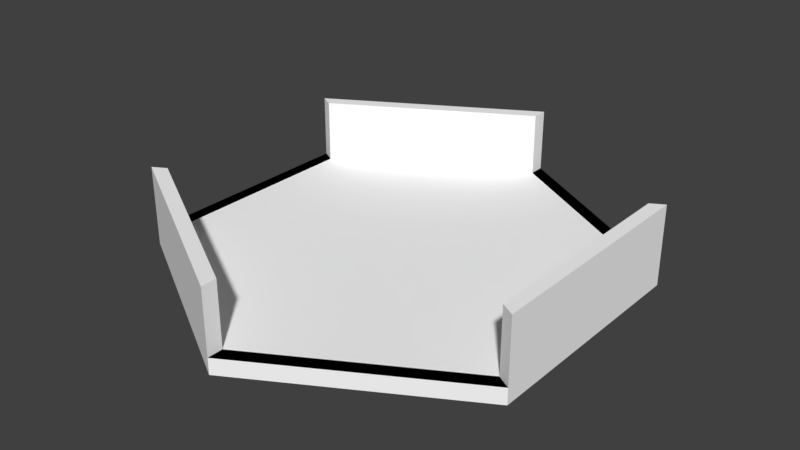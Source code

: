 # Source: Platform.blend  (saved by Blender 2.79.0; exported with 4.5.12 LTS)
import bpy
from mathutils import Matrix  # noqa: F401  (used for matrix-valued properties, if any)

bpy.ops.wm.read_factory_settings(use_empty=True)
scene = bpy.context.scene
scene.name = 'Scene'

# ---- collections
col_collection_1 = bpy.data.collections.new('Collection 1'); scene.collection.children.link(col_collection_1)

# ---- materials (node trees are filled in below, after node groups)
mat_material_001 = bpy.data.materials.new('Material.001')
mat_material_001.alpha_threshold = 0.0
mat_material_001.use_transparent_shadow = False
mat_material_001.diffuse_color = (1.0, 1.0, 1.0, 1.0)
mat_material_001.roughness = 0.5
mat_material_005 = bpy.data.materials.new('Material.005')
mat_material_005.alpha_threshold = 0.0
mat_material_005.use_transparent_shadow = False
mat_material_005.diffuse_color = (0.0, 0.0, 0.0, 1.0)
mat_material_005.roughness = 0.5

# ---- material node trees

# ---- world
world_world = bpy.data.worlds.new('World'); scene.world = world_world
world_world.color = (0.05088, 0.05088, 0.05088)
world_world.use_sun_shadow = False
world_world.sun_shadow_jitter_overblur = 0.0
world_world.cycles.sampling_method = 'MANUAL'

# ---- meshes
me_circle = bpy.data.meshes.new('Circle')
me_circle.from_pydata([(0.0, 1.0, 0.0), (-0.866, 0.5, 0.0), (-0.866, -0.5, 0.0), (8.742e-08, -1.0, 0.0), (0.866, -0.5, 0.0), (0.866, 0.5, 0.0), (0.0, 1.0, 0.06867), (-0.866, 0.5, 0.06867), (-0.866, -0.5, 0.06867), (8.742e-08, -1.0, 0.06867), (0.866, -0.5, 0.06867), (0.866, 0.5, 0.06867), (1.326e-09, 0.9333, 0.06867), (-0.8082, 0.4666, 0.06867), (-0.8082, -0.4666, 0.06867), (8.291e-08, -0.9333, 0.06867), (0.8082, -0.4666, 0.06867), (0.8082, 0.4666, 0.06867), (-0.866, 0.5, 0.3431), (0.0, 1.0, 0.3431), (8.742e-08, -1.0, 0.3431), (-0.866, -0.5, 0.3431), (0.866, 0.5, 0.3431), (0.866, -0.5, 0.3431), (-0.8082, 0.4666, 0.3431), (1.326e-09, 0.9333, 0.3431), (8.291e-08, -0.9333, 0.3431), (-0.8082, -0.4666, 0.3431), (0.8082, 0.4666, 0.3431), (0.8082, -0.4666, 0.3431), (8.291e-08, -0.9333, 0.06867), (-0.8082, -0.4666, 0.06867), (8.291e-08, -0.9333, 0.3431), (-0.8082, -0.4666, 0.3431), (-0.8082, 0.4666, 0.06867), (1.326e-09, 0.9333, 0.06867), (0.8082, 0.4666, 0.06867), (0.8082, -0.4666, 0.06867), (-0.8082, 0.4666, 0.3431), (1.326e-09, 0.9333, 0.3431), (0.8082, 0.4666, 0.3431), (0.8082, -0.4666, 0.3431), (8.291e-08, -0.9333, 0.06867), (-0.8082, -0.4666, 0.06867), (8.291e-08, -0.9333, 0.3431), (-0.8082, -0.4666, 0.3431), (8.291e-08, -0.9333, 0.06867), (-0.8082, -0.4666, 0.06867), (8.291e-08, -0.9333, 0.3431), (-0.8082, -0.4666, 0.3431), (8.291e-08, -0.9333, 0.06867), (-0.8082, -0.4666, 0.06867), (8.291e-08, -0.9333, 0.3431), (-0.8082, -0.4666, 0.3431), (8.291e-08, -0.9333, 0.06867), (-0.8082, -0.4666, 0.06867), (8.291e-08, -0.9333, 0.3431), (-0.8082, -0.4666, 0.3431), (8.291e-08, -0.9333, 0.06867), (-0.8082, -0.4666, 0.06867), (8.291e-08, -0.9333, 0.3431), (-0.8082, -0.4666, 0.3431), (8.291e-08, -0.9333, 0.06867), (-0.8082, -0.4666, 0.06867), (8.291e-08, -0.9333, 0.3431), (-0.8082, -0.4666, 0.3431)], [], [(1, 0, 5, 4, 3, 2), (11, 17, 28, 22), (4, 5, 11, 10), (2, 3, 9, 8), (0, 1, 7, 6), (5, 0, 6, 11), (3, 4, 10, 9), (1, 2, 8, 7), (13, 14, 15, 16, 17, 12), (11, 6, 12, 17), (9, 10, 16, 15), (7, 8, 14, 13), (14, 8, 21, 27), (12, 25, 39, 35), (19, 18, 24, 25), (23, 22, 28, 29), (21, 20, 26, 27), (6, 7, 18, 19), (27, 26, 32, 33), (16, 10, 23, 29), (10, 11, 22, 23), (7, 13, 24, 18), (9, 15, 26, 20), (17, 16, 37, 36), (8, 9, 20, 21), (12, 6, 19, 25), (31, 33, 45, 43), (14, 27, 33, 31), (15, 14, 31, 30), (26, 15, 30, 32), (36, 37, 41, 40), (34, 35, 39, 38), (43, 45, 49, 47), (28, 17, 36, 40), (25, 24, 38, 39), (32, 30, 42, 44), (30, 31, 43, 42), (24, 13, 34, 38), (33, 32, 44, 45), (13, 12, 35, 34), (29, 28, 40, 41), (16, 29, 41, 37), (48, 46, 50, 52), (42, 43, 47, 46), (44, 42, 46, 48), (45, 44, 48, 49), (51, 53, 57, 55), (49, 48, 52, 53), (47, 49, 53, 51), (46, 47, 51, 50), (54, 55, 59, 58), (50, 51, 55, 54), (52, 50, 54, 56), (53, 52, 56, 57), (60, 58, 62, 64), (56, 54, 58, 60), (57, 56, 60, 61), (55, 57, 61, 59), (62, 63, 65, 64), (61, 60, 64, 65), (59, 61, 65, 63), (58, 59, 63, 62)])
me_circle.polygons.foreach_set('material_index', [0, 0, 0, 0, 0, 0, 0, 0, 0, 1, 1, 1, 0, 0, 0, 0, 0, 0, 0, 0, 0, 0, 0, 0, 0, 0, 0, 0, 0, 0, 0, 0, 0, 0, 0, 0, 0, 0, 0, 0, 0, 0, 0, 0, 0, 0, 0, 0, 0, 0, 0, 0, 0, 0, 0, 0, 0, 0, 0, 0, 0, 0])
me_circle.materials.append(mat_material_001)
me_circle.materials.append(mat_material_005)
me_circle.materials.append(None)
me_circle.use_remesh_preserve_volume = False
me_circle.use_remesh_preserve_attributes = False
me_circle.use_mirror_vertex_groups = False
me_circle.update()

# ---- objects
ob_circle = bpy.data.objects.new('Circle', me_circle)

# ---- transforms, parenting, visibility, modifiers, constraints
ob_circle.location = (0.0, 0.0, 0.0)
ob_circle.scale = (6.208, 6.208, 6.208)
ob_circle.lineart.crease_threshold = 0.0

# ---- collection membership
col_collection_1.objects.link(ob_circle)

# ---- scene / render settings (as saved in the file)
scene.frame_start = 1; scene.frame_end = 250; scene.frame_set(1)
scene.render.engine = 'BLENDER_EEVEE_NEXT'
scene.render.resolution_percentage = 50
scene.render.dither_intensity = 0.0
scene.cycles.use_denoising = False
scene.cycles.samples = 128
scene.cycles.sampling_pattern = 'TABULATED_SOBOL'
scene.cycles.use_adaptive_sampling = False
scene.cycles.use_light_tree = False
scene.cycles.blur_glossy = 0.0
scene.cycles.sample_clamp_indirect = 0.0
scene.view_settings.view_transform = 'Standard'
bpy.context.view_layer.update()

# ---- added for rendering (the .blend has no active camera and no usable light): camera, sun
cam_auto = bpy.data.cameras.new('AutoCamera')
cam_auto.lens = 50.0
cam_auto.sensor_width = 36.0
cam_auto.clip_end = 1000.0
ob_auto_camera = bpy.data.objects.new('AutoCamera', cam_auto)
scene.collection.objects.link(ob_auto_camera)
ob_auto_camera.location = (15.3244, -18.3892, 13.3244)
ob_auto_camera.rotation_euler = (1.09748, -7.21219e-08, 0.694738)
scene.camera = ob_auto_camera
light_auto_sun = bpy.data.lights.new('AutoSun', 'SUN')
light_auto_sun.energy = 3.0
light_auto_sun.angle = 0.0523599
ob_auto_sun = bpy.data.objects.new('AutoSun', light_auto_sun)
scene.collection.objects.link(ob_auto_sun)
ob_auto_sun.rotation_euler = (0.872665, 0.174533, 0.523599)
bpy.context.view_layer.update()
